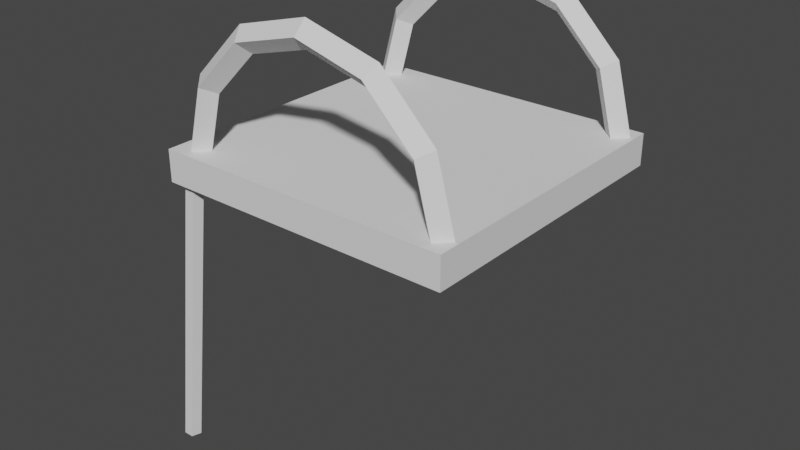 # Source: Chair_02.blend  (saved by Blender 3.5.10; exported with 4.5.12 LTS)
import bpy
from mathutils import Matrix  # noqa: F401  (used for matrix-valued properties, if any)

bpy.ops.wm.read_factory_settings(use_empty=True)
scene = bpy.context.scene
scene.name = 'Scene'

# ---- collections
col_collection = bpy.data.collections.new('Collection'); scene.collection.children.link(col_collection)

# ---- world
world_world = bpy.data.worlds.new('World'); scene.world = world_world
world_world.use_nodes = True; world_world.node_tree.nodes.clear()
_N = world_world.node_tree.nodes; _L = world_world.node_tree.links
n0 = _N.new('ShaderNodeOutputWorld'); n0.name = 'World Output'; n0.location = (300, 300)
n1 = _N.new('ShaderNodeBackground'); n1.name = 'Background'; n1.location = (10, 300)
n1.inputs[0].default_value = (0.05088, 0.05088, 0.05088, 1.0)
_L.new(n1.outputs[0], n0.inputs[0])
n0.is_active_output = True
world_world.color = (0.05088, 0.05088, 0.05088)
world_world.use_sun_shadow = False
world_world.sun_shadow_jitter_overblur = 0.0

# ---- meshes
me_cube_001 = bpy.data.meshes.new('Cube.001')
me_cube_001.from_pydata([(-1.063, -1.068, 1.778), (-1.063, -1.068, 2.0), (-1.063, 1.017, 1.778), (-1.063, 1.017, 2.0), (1.047, -1.068, 1.778), (1.047, -1.068, 2.0), (1.047, 1.017, 1.778), (1.047, 1.017, 2.0)], [], [(0, 1, 3, 2), (2, 3, 7, 6), (6, 7, 5, 4), (4, 5, 1, 0), (2, 6, 4, 0), (7, 3, 1, 5)])
_uv = me_cube_001.uv_layers.new(name='UVMap')
_uv.uv.foreach_set('vector', [0.375, 0.0, 0.625, 0.0, 0.625, 0.25, 0.375, 0.25, 0.375, 0.25, 0.625, 0.25, 0.625, 0.5, 0.375, 0.5, 0.375, 0.5, 0.625, 0.5, 0.625, 0.75, 0.375, 0.75, 0.375, 0.75, 0.625, 0.75, 0.625, 1.0, 0.375, 1.0, 0.125, 0.5, 0.375, 0.5, 0.375, 0.75, 0.125, 0.75, 0.625, 0.5, 0.875, 0.5, 0.875, 0.75, 0.625, 0.75])
me_cube_001.update()
me_torus_001 = bpy.data.meshes.new('Torus.001')
me_torus_001.from_pydata([(0.892, 0.515, 0.0), (0.8141, 0.47, 0.09), (0.7361, 0.425, 1.102e-17), (0.8141, 0.47, -0.09), (0.515, 0.892, 0.0), (0.47, 0.8141, 0.09), (0.425, 0.7361, 1.102e-17), (0.47, 0.8141, -0.09), (7.776e-08, 1.03, 0.0), (7.097e-08, 0.94, 0.09), (6.417e-08, 0.85, 1.102e-17), (7.097e-08, 0.94, -0.09), (-0.515, 0.892, 0.0), (-0.47, 0.8141, 0.09), (-0.425, 0.7361, 1.102e-17), (-0.47, 0.8141, -0.09), (-0.892, 0.515, 0.0), (-0.8141, 0.47, 0.09), (-0.7361, 0.425, 1.102e-17), (-0.8141, 0.47, -0.09), (1.021, 0.03502, 0.0), (0.9306, 0.03502, 0.09), (0.8406, 0.03502, 1.102e-17), (0.9306, 0.03502, -0.09), (-1.021, 0.03502, 0.0), (-0.9306, 0.03502, 0.09), (-0.8406, 0.03502, 1.102e-17), (-0.9306, 0.03502, -0.09)], [], [(0, 1, 21, 20), (21, 1, 2, 22), (2, 3, 23, 22), (3, 0, 20, 23), (0, 4, 5, 1), (1, 5, 6, 2), (2, 6, 7, 3), (3, 7, 4, 0), (4, 8, 9, 5), (5, 9, 10, 6), (6, 10, 11, 7), (7, 11, 8, 4), (8, 12, 13, 9), (9, 13, 14, 10), (10, 14, 15, 11), (11, 15, 12, 8), (12, 16, 17, 13), (13, 17, 18, 14), (14, 18, 19, 15), (15, 19, 16, 12), (17, 16, 24, 25), (18, 17, 25, 26), (19, 18, 26, 27), (24, 16, 19, 27), (25, 24, 27, 26), (21, 22, 23, 20)])
_uv = me_torus_001.uv_layers.new(name='UVMap')
_uv.uv.foreach_set('vector', [0.5833, 0.5, 0.5833, 0.75, 0.5062, 0.75, 0.5057, 0.5, 0.5062, 0.75, 0.5833, 0.75, 0.5833, 1.0, 0.5069, 1.0, 0.5833, 0.0, 0.5833, 0.25, 0.5062, 0.25, 0.5069, 0.0, 0.5833, 0.25, 0.5833, 0.5, 0.5057, 0.5, 0.5062, 0.25, 0.5833, 0.5, 0.6667, 0.5, 0.6667, 0.75, 0.5833, 0.75, 0.5833, 0.75, 0.6667, 0.75, 0.6667, 1.0, 0.5833, 1.0, 0.5833, 0.0, 0.6667, 0.0, 0.6667, 0.25, 0.5833, 0.25, 0.5833, 0.25, 0.6667, 0.25, 0.6667, 0.5, 0.5833, 0.5, 0.6667, 0.5, 0.75, 0.5, 0.75, 0.75, 0.6667, 0.75, 0.6667, 0.75, 0.75, 0.75, 0.75, 1.0, 0.6667, 1.0, 0.6667, 0.0, 0.75, 0.0, 0.75, 0.25, 0.6667, 0.25, 0.6667, 0.25, 0.75, 0.25, 0.75, 0.5, 0.6667, 0.5, 0.75, 0.5, 0.8333, 0.5, 0.8333, 0.75, 0.75, 0.75, 0.75, 0.75, 0.8333, 0.75, 0.8333, 1.0, 0.75, 1.0, 0.75, 0.0, 0.8333, 0.0, 0.8333, 0.25, 0.75, 0.25, 0.75, 0.25, 0.8333, 0.25, 0.8333, 0.5, 0.75, 0.5, 0.8333, 0.5, 0.9167, 0.5, 0.9167, 0.75, 0.8333, 0.75, 0.8333, 0.75, 0.9167, 0.75, 0.9167, 1.0, 0.8333, 1.0, 0.8333, 0.0, 0.9167, 0.0, 0.9167, 0.25, 0.8333, 0.25, 0.8333, 0.25, 0.9167, 0.25, 0.9167, 0.5, 0.8333, 0.5, 0.9167, 0.75, 0.9167, 0.5, 0.9943, 0.5, 0.9938, 0.75, 0.9167, 1.0, 0.9167, 0.75, 0.9938, 0.75, 0.9931, 1.0, 0.9167, 0.25, 0.9167, 0.0, 0.9931, 0.0, 0.9938, 0.25, 0.9943, 0.5, 0.9167, 0.5, 0.9167, 0.25, 0.9938, 0.25, 0.8593, 0.5, 0.87, 0.5, 0.8593, 0.5, 0.8486, 0.5, 0.6388, 0.5, 0.6495, 0.5, 0.6388, 0.5, 0.6281, 0.5])
me_torus_001.update()
me_torus_002 = bpy.data.meshes.new('Torus.002')
me_torus_002.from_pydata([(0.892, 0.515, 0.0), (0.8141, 0.47, 0.09), (0.7361, 0.425, 1.102e-17), (0.8141, 0.47, -0.09), (0.515, 0.892, 0.0), (0.47, 0.8141, 0.09), (0.425, 0.7361, 1.102e-17), (0.47, 0.8141, -0.09), (7.776e-08, 1.03, 0.0), (7.097e-08, 0.94, 0.09), (6.417e-08, 0.85, 1.102e-17), (7.097e-08, 0.94, -0.09), (-0.515, 0.892, 0.0), (-0.47, 0.8141, 0.09), (-0.425, 0.7361, 1.102e-17), (-0.47, 0.8141, -0.09), (-0.892, 0.515, 0.0), (-0.8141, 0.47, 0.09), (-0.7361, 0.425, 1.102e-17), (-0.8141, 0.47, -0.09), (1.021, 0.03502, 0.0), (0.9306, 0.03502, 0.09), (0.8406, 0.03502, 1.102e-17), (0.9306, 0.03502, -0.09), (-1.021, 0.03502, 0.0), (-0.9306, 0.03502, 0.09), (-0.8406, 0.03502, 1.102e-17), (-0.9306, 0.03502, -0.09)], [], [(0, 1, 21, 20), (21, 1, 2, 22), (2, 3, 23, 22), (3, 0, 20, 23), (0, 4, 5, 1), (1, 5, 6, 2), (2, 6, 7, 3), (3, 7, 4, 0), (4, 8, 9, 5), (5, 9, 10, 6), (6, 10, 11, 7), (7, 11, 8, 4), (8, 12, 13, 9), (9, 13, 14, 10), (10, 14, 15, 11), (11, 15, 12, 8), (12, 16, 17, 13), (13, 17, 18, 14), (14, 18, 19, 15), (15, 19, 16, 12), (17, 16, 24, 25), (18, 17, 25, 26), (19, 18, 26, 27), (24, 16, 19, 27), (26, 25, 24, 27), (21, 22, 23, 20)])
me_torus_002.polygons.foreach_set('material_index', [0, 0, 0, 0, 0, 0, 0, 0, 0, 0, 0, 0, 0, 0, 0, 0, 0, 0, 0, 0, 0, 0, 0, 0, 23048, 23048])
_uv = me_torus_002.uv_layers.new(name='UVMap')
_uv.uv.foreach_set('vector', [0.5833, 0.5, 0.5833, 0.75, 0.5062, 0.75, 0.5057, 0.5, 0.5062, 0.75, 0.5833, 0.75, 0.5833, 1.0, 0.5069, 1.0, 0.5833, 0.0, 0.5833, 0.25, 0.5062, 0.25, 0.5069, 0.0, 0.5833, 0.25, 0.5833, 0.5, 0.5057, 0.5, 0.5062, 0.25, 0.5833, 0.5, 0.6667, 0.5, 0.6667, 0.75, 0.5833, 0.75, 0.5833, 0.75, 0.6667, 0.75, 0.6667, 1.0, 0.5833, 1.0, 0.5833, 0.0, 0.6667, 0.0, 0.6667, 0.25, 0.5833, 0.25, 0.5833, 0.25, 0.6667, 0.25, 0.6667, 0.5, 0.5833, 0.5, 0.6667, 0.5, 0.75, 0.5, 0.75, 0.75, 0.6667, 0.75, 0.6667, 0.75, 0.75, 0.75, 0.75, 1.0, 0.6667, 1.0, 0.6667, 0.0, 0.75, 0.0, 0.75, 0.25, 0.6667, 0.25, 0.6667, 0.25, 0.75, 0.25, 0.75, 0.5, 0.6667, 0.5, 0.75, 0.5, 0.8333, 0.5, 0.8333, 0.75, 0.75, 0.75, 0.75, 0.75, 0.8333, 0.75, 0.8333, 1.0, 0.75, 1.0, 0.75, 0.0, 0.8333, 0.0, 0.8333, 0.25, 0.75, 0.25, 0.75, 0.25, 0.8333, 0.25, 0.8333, 0.5, 0.75, 0.5, 0.8333, 0.5, 0.9167, 0.5, 0.9167, 0.75, 0.8333, 0.75, 0.8333, 0.75, 0.9167, 0.75, 0.9167, 1.0, 0.8333, 1.0, 0.8333, 0.0, 0.9167, 0.0, 0.9167, 0.25, 0.8333, 0.25, 0.8333, 0.25, 0.9167, 0.25, 0.9167, 0.5, 0.8333, 0.5, 0.9167, 0.75, 0.9167, 0.5, 0.9943, 0.5, 0.9938, 0.75, 0.9167, 1.0, 0.9167, 0.75, 0.9938, 0.75, 0.9931, 1.0, 0.9167, 0.25, 0.9167, 0.0, 0.9931, 0.0, 0.9938, 0.25, 0.9943, 0.5, 0.9167, 0.5, 0.9167, 0.25, 0.9938, 0.25, 0.8486, 0.5, 0.8593, 0.5, 0.87, 0.5, 0.8593, 0.5, 0.6388, 0.5, 0.6495, 0.5, 0.6388, 0.5, 0.6281, 0.5])
me_torus_002.update()
me_cylinder = bpy.data.meshes.new('Cylinder')
me_cylinder.from_pydata([(-0.1622, 0.06, -2.0), (0.04039, 0.1155, 0.0), (-0.1051, 0.01854, -2.0), (0.09746, 0.07404, 0.0), (-0.1269, -0.04854, -2.0), (0.07566, 0.006958, 0.0), (-0.1975, -0.04854, -2.0), (0.005128, 0.006958, 0.0), (-0.2193, 0.01854, -2.0), (-0.01667, 0.07404, 0.0)], [], [(0, 1, 3, 2), (2, 3, 5, 4), (4, 5, 7, 6), (6, 7, 9, 8), (8, 9, 1, 0)])
_uv = me_cylinder.uv_layers.new(name='UVMap')
_uv.uv.foreach_set('vector', [1.0, 0.0, 1.0, 1.0, 0.8, 1.0, 0.8, 0.0, 0.8, 0.0, 0.8, 1.0, 0.6, 1.0, 0.6, 0.0, 0.6, 0.0, 0.6, 1.0, 0.4, 1.0, 0.4, 0.0, 0.4, 0.0, 0.4, 1.0, 0.2, 1.0, 0.2, 0.0, 0.2, 0.0, 0.2, 1.0, 2.98e-08, 1.0, 2.98e-08, 0.0])
me_cylinder.update()

# ---- objects
ob_cube = bpy.data.objects.new('Cube', me_cube_001)
ob_torus_001 = bpy.data.objects.new('Torus.001', me_torus_001)
ob_torus_002 = bpy.data.objects.new('Torus.002', me_torus_002)
ob_cylinder = bpy.data.objects.new('Cylinder', me_cylinder)

# ---- transforms, parenting, visibility, modifiers, constraints
ob_cube.location = (0.0, 0.0, 0.0)
ob_torus_001.location = (0.0, -0.9122, 1.965)
ob_torus_001.rotation_euler = (1.571, -0.0, 0.0)
ob_torus_002.location = (0.0, 0.8946, 1.965)
ob_torus_002.rotation_euler = (1.571, -0.0, 0.0)
ob_cylinder.location = (-1.006, -1.019, 1.778)

# ---- collection membership
col_collection.objects.link(ob_cube)
col_collection.objects.link(ob_torus_001)
col_collection.objects.link(ob_torus_002)
col_collection.objects.link(ob_cylinder)

# ---- scene / render settings (as saved in the file)
scene.frame_start = 1; scene.frame_end = 250; scene.frame_set(1)
scene.render.engine = 'BLENDER_EEVEE_NEXT'
scene.cycles.sampling_pattern = 'TABULATED_SOBOL'
scene.view_settings.view_transform = 'Filmic'
bpy.context.view_layer.update()

# ---- added for rendering (the .blend has no active camera and no usable light): camera, sun
cam_auto = bpy.data.cameras.new('AutoCamera')
cam_auto.lens = 50.0
cam_auto.sensor_width = 36.0
cam_auto.clip_end = 1000.0
ob_auto_camera = bpy.data.objects.new('AutoCamera', cam_auto)
scene.collection.objects.link(ob_auto_camera)
ob_auto_camera.location = (4.03441, -4.9733, 4.68516)
ob_auto_camera.rotation_euler = (1.09748, -7.21219e-08, 0.694738)
scene.camera = ob_auto_camera
light_auto_sun = bpy.data.lights.new('AutoSun', 'SUN')
light_auto_sun.energy = 3.0
light_auto_sun.angle = 0.0523599
ob_auto_sun = bpy.data.objects.new('AutoSun', light_auto_sun)
scene.collection.objects.link(ob_auto_sun)
ob_auto_sun.rotation_euler = (0.872665, 0.174533, 0.523599)
bpy.context.view_layer.update()
